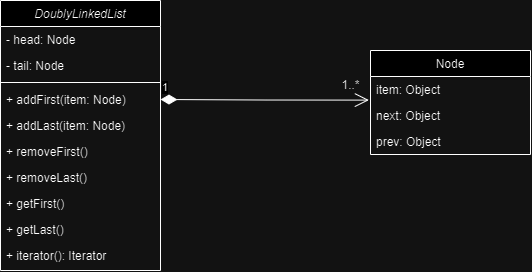

The diagram above was exported from draw.io. Its source (the exported page's mxGraphModel, read from the mxfile embedded in the PNG):
<mxGraphModel dx="1393" dy="538" grid="1" gridSize="10" guides="1" tooltips="1" connect="1" arrows="1" fold="1" page="1" pageScale="1" pageWidth="827" pageHeight="1169" math="0" shadow="0">
  <root>
    <mxCell id="WIyWlLk6GJQsqaUBKTNV-0" />
    <mxCell id="WIyWlLk6GJQsqaUBKTNV-1" parent="WIyWlLk6GJQsqaUBKTNV-0" />
    <mxCell id="zkfFHV4jXpPFQw0GAbJ--0" value="DoublyLinkedList" style="swimlane;fontStyle=2;align=center;verticalAlign=top;childLayout=stackLayout;horizontal=1;startSize=26;horizontalStack=0;resizeParent=1;resizeLast=0;collapsible=1;marginBottom=0;rounded=0;shadow=0;strokeWidth=1;" parent="WIyWlLk6GJQsqaUBKTNV-1" vertex="1">
      <mxGeometry x="90" y="50" width="160" height="270" as="geometry">
        <mxRectangle x="230" y="140" width="160" height="26" as="alternateBounds" />
      </mxGeometry>
    </mxCell>
    <mxCell id="zkfFHV4jXpPFQw0GAbJ--1" value="- head: Node" style="text;align=left;verticalAlign=top;spacingLeft=4;spacingRight=4;overflow=hidden;rotatable=0;points=[[0,0.5],[1,0.5]];portConstraint=eastwest;" parent="zkfFHV4jXpPFQw0GAbJ--0" vertex="1">
      <mxGeometry y="26" width="160" height="26" as="geometry" />
    </mxCell>
    <mxCell id="bhJO_BhaI7SdC9FXKN4v-18" value="- tail: Node" style="text;align=left;verticalAlign=top;spacingLeft=4;spacingRight=4;overflow=hidden;rotatable=0;points=[[0,0.5],[1,0.5]];portConstraint=eastwest;" vertex="1" parent="zkfFHV4jXpPFQw0GAbJ--0">
      <mxGeometry y="52" width="160" height="26" as="geometry" />
    </mxCell>
    <mxCell id="zkfFHV4jXpPFQw0GAbJ--4" value="" style="line;html=1;strokeWidth=1;align=left;verticalAlign=middle;spacingTop=-1;spacingLeft=3;spacingRight=3;rotatable=0;labelPosition=right;points=[];portConstraint=eastwest;" parent="zkfFHV4jXpPFQw0GAbJ--0" vertex="1">
      <mxGeometry y="78" width="160" height="8" as="geometry" />
    </mxCell>
    <mxCell id="bhJO_BhaI7SdC9FXKN4v-15" value="+ addFirst(item: Node)" style="text;align=left;verticalAlign=top;spacingLeft=4;spacingRight=4;overflow=hidden;rotatable=0;points=[[0,0.5],[1,0.5]];portConstraint=eastwest;" vertex="1" parent="zkfFHV4jXpPFQw0GAbJ--0">
      <mxGeometry y="86" width="160" height="26" as="geometry" />
    </mxCell>
    <mxCell id="bhJO_BhaI7SdC9FXKN4v-1" value="+ addLast(item: Node)" style="text;align=left;verticalAlign=top;spacingLeft=4;spacingRight=4;overflow=hidden;rotatable=0;points=[[0,0.5],[1,0.5]];portConstraint=eastwest;" vertex="1" parent="zkfFHV4jXpPFQw0GAbJ--0">
      <mxGeometry y="112" width="160" height="26" as="geometry" />
    </mxCell>
    <mxCell id="bhJO_BhaI7SdC9FXKN4v-2" value="+ removeFirst()" style="text;align=left;verticalAlign=top;spacingLeft=4;spacingRight=4;overflow=hidden;rotatable=0;points=[[0,0.5],[1,0.5]];portConstraint=eastwest;" vertex="1" parent="zkfFHV4jXpPFQw0GAbJ--0">
      <mxGeometry y="138" width="160" height="26" as="geometry" />
    </mxCell>
    <mxCell id="bhJO_BhaI7SdC9FXKN4v-17" value="+ removeLast()" style="text;align=left;verticalAlign=top;spacingLeft=4;spacingRight=4;overflow=hidden;rotatable=0;points=[[0,0.5],[1,0.5]];portConstraint=eastwest;" vertex="1" parent="zkfFHV4jXpPFQw0GAbJ--0">
      <mxGeometry y="164" width="160" height="26" as="geometry" />
    </mxCell>
    <mxCell id="bhJO_BhaI7SdC9FXKN4v-4" value="+ getFirst()" style="text;align=left;verticalAlign=top;spacingLeft=4;spacingRight=4;overflow=hidden;rotatable=0;points=[[0,0.5],[1,0.5]];portConstraint=eastwest;" vertex="1" parent="zkfFHV4jXpPFQw0GAbJ--0">
      <mxGeometry y="190" width="160" height="26" as="geometry" />
    </mxCell>
    <mxCell id="bhJO_BhaI7SdC9FXKN4v-16" value="+ getLast()" style="text;align=left;verticalAlign=top;spacingLeft=4;spacingRight=4;overflow=hidden;rotatable=0;points=[[0,0.5],[1,0.5]];portConstraint=eastwest;" vertex="1" parent="zkfFHV4jXpPFQw0GAbJ--0">
      <mxGeometry y="216" width="160" height="26" as="geometry" />
    </mxCell>
    <mxCell id="bhJO_BhaI7SdC9FXKN4v-7" value="+ iterator(): Iterator" style="text;align=left;verticalAlign=top;spacingLeft=4;spacingRight=4;overflow=hidden;rotatable=0;points=[[0,0.5],[1,0.5]];portConstraint=eastwest;" vertex="1" parent="zkfFHV4jXpPFQw0GAbJ--0">
      <mxGeometry y="242" width="160" height="26" as="geometry" />
    </mxCell>
    <mxCell id="zkfFHV4jXpPFQw0GAbJ--17" value="Node" style="swimlane;fontStyle=0;align=center;verticalAlign=top;childLayout=stackLayout;horizontal=1;startSize=26;horizontalStack=0;resizeParent=1;resizeLast=0;collapsible=1;marginBottom=0;rounded=0;shadow=0;strokeWidth=1;" parent="WIyWlLk6GJQsqaUBKTNV-1" vertex="1">
      <mxGeometry x="460" y="100" width="160" height="104" as="geometry">
        <mxRectangle x="550" y="140" width="160" height="26" as="alternateBounds" />
      </mxGeometry>
    </mxCell>
    <mxCell id="zkfFHV4jXpPFQw0GAbJ--18" value="item: Object" style="text;align=left;verticalAlign=top;spacingLeft=4;spacingRight=4;overflow=hidden;rotatable=0;points=[[0,0.5],[1,0.5]];portConstraint=eastwest;" parent="zkfFHV4jXpPFQw0GAbJ--17" vertex="1">
      <mxGeometry y="26" width="160" height="26" as="geometry" />
    </mxCell>
    <mxCell id="zkfFHV4jXpPFQw0GAbJ--19" value="next: Object" style="text;align=left;verticalAlign=top;spacingLeft=4;spacingRight=4;overflow=hidden;rotatable=0;points=[[0,0.5],[1,0.5]];portConstraint=eastwest;rounded=0;shadow=0;html=0;" parent="zkfFHV4jXpPFQw0GAbJ--17" vertex="1">
      <mxGeometry y="52" width="160" height="26" as="geometry" />
    </mxCell>
    <mxCell id="bhJO_BhaI7SdC9FXKN4v-19" value="prev: Object" style="text;align=left;verticalAlign=top;spacingLeft=4;spacingRight=4;overflow=hidden;rotatable=0;points=[[0,0.5],[1,0.5]];portConstraint=eastwest;rounded=0;shadow=0;html=0;" vertex="1" parent="zkfFHV4jXpPFQw0GAbJ--17">
      <mxGeometry y="78" width="160" height="26" as="geometry" />
    </mxCell>
    <mxCell id="bhJO_BhaI7SdC9FXKN4v-10" value="1" style="endArrow=open;html=1;endSize=12;startArrow=diamondThin;startSize=14;startFill=1;edgeStyle=orthogonalEdgeStyle;align=left;verticalAlign=bottom;rounded=0;exitX=1;exitY=0.5;exitDx=0;exitDy=0;entryX=-0.01;entryY=0.908;entryDx=0;entryDy=0;entryPerimeter=0;" edge="1" parent="WIyWlLk6GJQsqaUBKTNV-1" target="zkfFHV4jXpPFQw0GAbJ--18">
      <mxGeometry x="-1" y="3" relative="1" as="geometry">
        <mxPoint x="250" y="149" as="sourcePoint" />
        <mxPoint x="470" y="123" as="targetPoint" />
      </mxGeometry>
    </mxCell>
    <mxCell id="bhJO_BhaI7SdC9FXKN4v-14" value="1..*" style="text;html=1;align=center;verticalAlign=middle;resizable=0;points=[];autosize=1;strokeColor=none;fillColor=none;" vertex="1" parent="WIyWlLk6GJQsqaUBKTNV-1">
      <mxGeometry x="420" y="120" width="40" height="30" as="geometry" />
    </mxCell>
  </root>
</mxGraphModel>